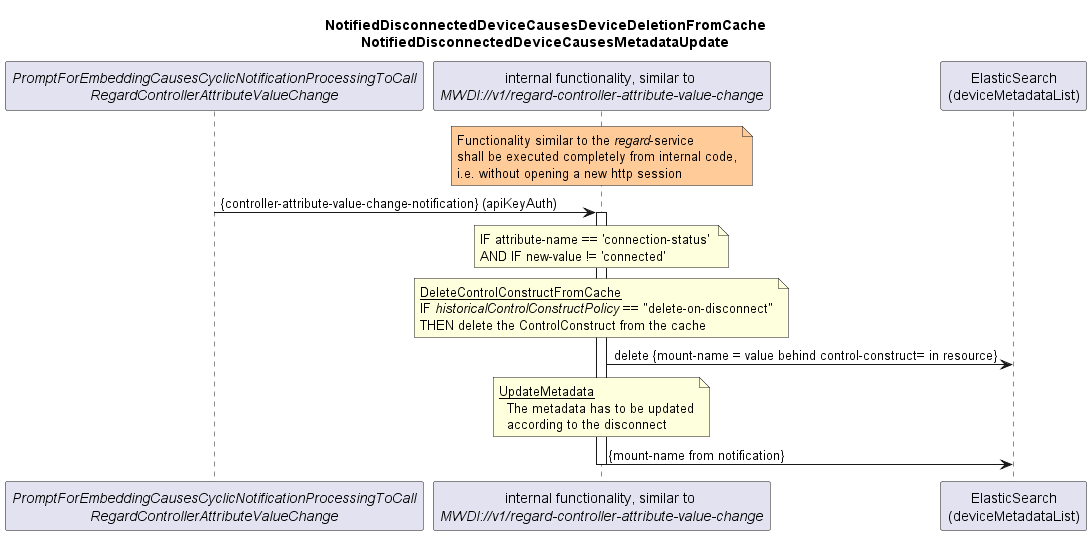

The diagram above was rendered by PlantUML. Its source (embedded in the PNG):
@startuml 021_NotificationBasedDeviceListSyncDisconnectUpdate
skinparam responseMessageBelowArrow true

title  
  NotifiedDisconnectedDeviceCausesDeviceDeletionFromCache
  NotifiedDisconnectedDeviceCausesMetadataUpdate
end title

participant "<i>PromptForEmbeddingCausesCyclicNotificationProcessingToCall</i>\n<i>RegardControllerAttributeValueChange</i>" as init
participant "internal functionality, similar to \n<i>MWDI://v1/regard-controller-attribute-value-change</i>" as regardDisconnectedDevice
participant "ElasticSearch\n(deviceMetadataList)" as es


note over regardDisconnectedDevice #ffcc99
  Functionality similar to the <i>regard</i>-service
  shall be executed completely from internal code,
  i.e. without opening a new http session
end note

init -> regardDisconnectedDevice: {controller-attribute-value-change-notification} (apiKeyAuth)
activate regardDisconnectedDevice

note over regardDisconnectedDevice
IF attribute-name == 'connection-status' 
AND IF new-value != 'connected'
end note

note over regardDisconnectedDevice
  <u>DeleteControlConstructFromCache</u>
  IF <i>historicalControlConstructPolicy</i> == "delete-on-disconnect"
  THEN delete the ControlConstruct from the cache
end note
regardDisconnectedDevice -> es: delete {mount-name = value behind control-construct= in resource}


note over regardDisconnectedDevice
  <u>UpdateMetadata</u>
    The metadata has to be updated
    according to the disconnect
end note
regardDisconnectedDevice -> es: {mount-name from notification}


deactivate regardDisconnectedDevice

@enduml